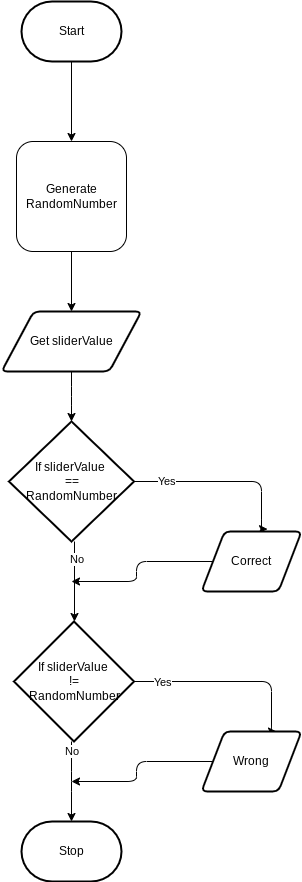

The diagram above was exported from draw.io. Its source (the exported page's mxGraphModel, read from the mxfile embedded in the PNG):
<mxGraphModel dx="1086" dy="384" grid="1" gridSize="10" guides="1" tooltips="1" connect="1" arrows="1" fold="1" page="1" pageScale="1" pageWidth="850" pageHeight="1100" math="0" shadow="0">
  <root>
    <mxCell id="0" />
    <mxCell id="1" parent="0" />
    <mxCell id="7" style="edgeStyle=none;html=1;entryX=0.5;entryY=0;entryDx=0;entryDy=0;" edge="1" parent="1" source="2" target="6">
      <mxGeometry relative="1" as="geometry" />
    </mxCell>
    <mxCell id="2" value="Start" style="strokeWidth=2;html=1;shape=mxgraph.flowchart.terminator;whiteSpace=wrap;" parent="1" vertex="1">
      <mxGeometry x="220" y="180" width="100" height="60" as="geometry" />
    </mxCell>
    <mxCell id="3" value="Stop" style="strokeWidth=2;html=1;shape=mxgraph.flowchart.terminator;whiteSpace=wrap;" parent="1" vertex="1">
      <mxGeometry x="220" y="1000" width="100" height="60" as="geometry" />
    </mxCell>
    <mxCell id="10" style="edgeStyle=none;html=1;" edge="1" parent="1" source="6" target="9">
      <mxGeometry relative="1" as="geometry" />
    </mxCell>
    <mxCell id="6" value="Generate&lt;br&gt;RandomNumber" style="rounded=1;whiteSpace=wrap;html=1;" vertex="1" parent="1">
      <mxGeometry x="215" y="320" width="110" height="110" as="geometry" />
    </mxCell>
    <mxCell id="24" style="edgeStyle=elbowEdgeStyle;html=1;entryX=0.5;entryY=0;entryDx=0;entryDy=0;entryPerimeter=0;" edge="1" parent="1" source="9" target="11">
      <mxGeometry relative="1" as="geometry" />
    </mxCell>
    <mxCell id="9" value="Get sliderValue" style="shape=parallelogram;html=1;strokeWidth=2;perimeter=parallelogramPerimeter;whiteSpace=wrap;rounded=1;arcSize=12;size=0.23;" vertex="1" parent="1">
      <mxGeometry x="200" y="490" width="140" height="60" as="geometry" />
    </mxCell>
    <mxCell id="13" value="Yes" style="edgeStyle=elbowEdgeStyle;html=1;entryX=0.66;entryY=-0.04;entryDx=0;entryDy=0;entryPerimeter=0;" edge="1" parent="1" source="11" target="12">
      <mxGeometry x="-0.6586" relative="1" as="geometry">
        <mxPoint x="460" y="790" as="targetPoint" />
        <Array as="points">
          <mxPoint x="460" y="660" />
        </Array>
        <mxPoint x="1" as="offset" />
      </mxGeometry>
    </mxCell>
    <mxCell id="16" style="edgeStyle=elbowEdgeStyle;html=1;entryX=0.5;entryY=0;entryDx=0;entryDy=0;entryPerimeter=0;" edge="1" parent="1" source="11" target="15">
      <mxGeometry relative="1" as="geometry" />
    </mxCell>
    <mxCell id="20" value="No" style="edgeLabel;html=1;align=center;verticalAlign=middle;resizable=0;points=[];" vertex="1" connectable="0" parent="16">
      <mxGeometry x="-0.5776" y="1" relative="1" as="geometry">
        <mxPoint as="offset" />
      </mxGeometry>
    </mxCell>
    <mxCell id="11" value="If sliderValue&amp;nbsp;&lt;br&gt;==&lt;br&gt;RandomNumber" style="strokeWidth=2;html=1;shape=mxgraph.flowchart.decision;whiteSpace=wrap;" vertex="1" parent="1">
      <mxGeometry x="207.5" y="600" width="125" height="120" as="geometry" />
    </mxCell>
    <mxCell id="23" style="edgeStyle=elbowEdgeStyle;html=1;" edge="1" parent="1" source="12">
      <mxGeometry relative="1" as="geometry">
        <mxPoint x="270" y="760" as="targetPoint" />
      </mxGeometry>
    </mxCell>
    <mxCell id="12" value="Correct" style="shape=parallelogram;html=1;strokeWidth=2;perimeter=parallelogramPerimeter;whiteSpace=wrap;rounded=1;arcSize=12;size=0.23;" vertex="1" parent="1">
      <mxGeometry x="400" y="710" width="100" height="60" as="geometry" />
    </mxCell>
    <mxCell id="18" style="edgeStyle=elbowEdgeStyle;html=1;entryX=0.75;entryY=0;entryDx=0;entryDy=0;" edge="1" parent="1" source="15" target="17">
      <mxGeometry relative="1" as="geometry">
        <Array as="points">
          <mxPoint x="470" y="860" />
        </Array>
      </mxGeometry>
    </mxCell>
    <mxCell id="19" value="Yes" style="edgeLabel;html=1;align=center;verticalAlign=middle;resizable=0;points=[];" vertex="1" connectable="0" parent="18">
      <mxGeometry x="-0.3091" y="-1" relative="1" as="geometry">
        <mxPoint x="-38" y="-1" as="offset" />
      </mxGeometry>
    </mxCell>
    <mxCell id="21" value="No" style="edgeStyle=elbowEdgeStyle;html=1;entryX=0.5;entryY=0;entryDx=0;entryDy=0;entryPerimeter=0;" edge="1" parent="1" source="15" target="3">
      <mxGeometry x="-0.75" relative="1" as="geometry">
        <mxPoint as="offset" />
      </mxGeometry>
    </mxCell>
    <mxCell id="15" value="If sliderValue&amp;nbsp;&lt;br&gt;!=&lt;br&gt;RandomNumber" style="strokeWidth=2;html=1;shape=mxgraph.flowchart.decision;whiteSpace=wrap;" vertex="1" parent="1">
      <mxGeometry x="212.5" y="800" width="120" height="120" as="geometry" />
    </mxCell>
    <mxCell id="22" style="edgeStyle=elbowEdgeStyle;html=1;" edge="1" parent="1" source="17">
      <mxGeometry relative="1" as="geometry">
        <mxPoint x="270" y="960" as="targetPoint" />
      </mxGeometry>
    </mxCell>
    <mxCell id="17" value="Wrong" style="shape=parallelogram;html=1;strokeWidth=2;perimeter=parallelogramPerimeter;whiteSpace=wrap;rounded=1;arcSize=12;size=0.23;" vertex="1" parent="1">
      <mxGeometry x="400" y="910" width="100" height="60" as="geometry" />
    </mxCell>
  </root>
</mxGraphModel>